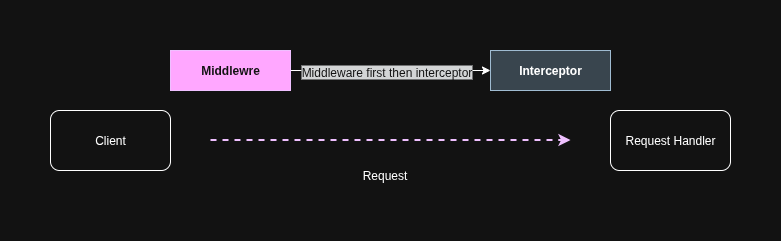

The diagram above was exported from draw.io. Its source (the exported page's mxGraphModel, read from the mxfile embedded in the PNG):
<mxGraphModel dx="872" dy="481" grid="1" gridSize="10" guides="1" tooltips="1" connect="1" arrows="1" fold="1" page="1" pageScale="1" pageWidth="827" pageHeight="1169" math="0" shadow="0">
  <root>
    <mxCell id="0" />
    <mxCell id="1" parent="0" />
    <mxCell id="UI9cgQ-zOMYnbdQPwCSi-3" value="Client" style="rounded=1;whiteSpace=wrap;html=1;" parent="1" vertex="1">
      <mxGeometry x="80" y="150" width="120" height="60" as="geometry" />
    </mxCell>
    <mxCell id="UI9cgQ-zOMYnbdQPwCSi-4" value="Request Handler" style="rounded=1;whiteSpace=wrap;html=1;" parent="1" vertex="1">
      <mxGeometry x="640" y="150" width="120" height="60" as="geometry" />
    </mxCell>
    <mxCell id="UI9cgQ-zOMYnbdQPwCSi-5" value="" style="endArrow=classic;html=1;rounded=0;dashed=1;strokeWidth=2;fillColor=#6a00ff;strokeColor=#3700CC;" parent="1" edge="1">
      <mxGeometry width="50" height="50" relative="1" as="geometry">
        <mxPoint x="240" y="179.5" as="sourcePoint" />
        <mxPoint x="600" y="179.5" as="targetPoint" />
      </mxGeometry>
    </mxCell>
    <mxCell id="2uVWjgfBgKB0YHnV0QYV-9" style="edgeStyle=orthogonalEdgeStyle;rounded=0;orthogonalLoop=1;jettySize=auto;html=1;entryX=0;entryY=0.5;entryDx=0;entryDy=0;" edge="1" parent="1" source="UI9cgQ-zOMYnbdQPwCSi-18" target="2uVWjgfBgKB0YHnV0QYV-7">
      <mxGeometry relative="1" as="geometry" />
    </mxCell>
    <mxCell id="2uVWjgfBgKB0YHnV0QYV-10" value="&lt;span style=&quot;color: rgb(255, 255, 255); font-family: Helvetica; font-size: 12px; font-style: normal; font-variant-ligatures: normal; font-variant-caps: normal; font-weight: 400; letter-spacing: normal; orphans: 2; text-align: center; text-indent: 0px; text-transform: none; widows: 2; word-spacing: 0px; -webkit-text-stroke-width: 0px; white-space: nowrap; background-color: rgb(27, 29, 30); text-decoration-thickness: initial; text-decoration-style: initial; text-decoration-color: initial; display: inline !important; float: none;&quot;&gt;Middleware first then interceptor&lt;/span&gt;" style="edgeLabel;html=1;align=center;verticalAlign=middle;resizable=0;points=[];" vertex="1" connectable="0" parent="2uVWjgfBgKB0YHnV0QYV-9">
      <mxGeometry x="0.0737" y="-1" relative="1" as="geometry">
        <mxPoint x="-12" as="offset" />
      </mxGeometry>
    </mxCell>
    <mxCell id="UI9cgQ-zOMYnbdQPwCSi-18" value="Middlewre" style="rounded=0;whiteSpace=wrap;html=1;fillColor=#6a00ff;fontColor=#ffffff;strokeColor=#3700CC;fontStyle=1" parent="1" vertex="1">
      <mxGeometry x="200" y="90" width="120" height="40" as="geometry" />
    </mxCell>
    <mxCell id="2uVWjgfBgKB0YHnV0QYV-6" value="Request" style="text;html=1;align=center;verticalAlign=middle;resizable=0;points=[];autosize=1;strokeColor=none;fillColor=none;" vertex="1" parent="1">
      <mxGeometry x="379" y="200" width="70" height="30" as="geometry" />
    </mxCell>
    <mxCell id="2uVWjgfBgKB0YHnV0QYV-7" value="Interceptor" style="rounded=0;whiteSpace=wrap;html=1;fontStyle=1;fillColor=#bac8d3;strokeColor=#23445d;" vertex="1" parent="1">
      <mxGeometry x="520" y="90" width="120" height="40" as="geometry" />
    </mxCell>
  </root>
</mxGraphModel>